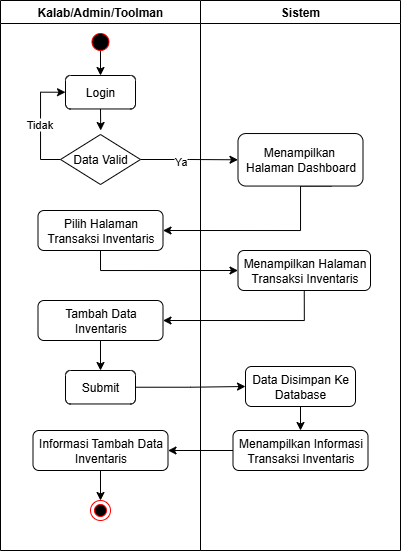

The diagram above was exported from draw.io. Its source (the exported page's mxGraphModel, read from the mxfile embedded in the PNG):
<mxGraphModel dx="-717" dy="1659" grid="1" gridSize="10" guides="1" tooltips="1" connect="1" arrows="1" fold="1" page="1" pageScale="1" pageWidth="850" pageHeight="1100" math="0" shadow="0">
  <root>
    <mxCell id="0" />
    <mxCell id="1" parent="0" />
    <mxCell id="2" value="" style="group" vertex="1" connectable="0" parent="1">
      <mxGeometry x="2720" y="1870" width="400" height="550" as="geometry" />
    </mxCell>
    <mxCell id="3" style="edgeStyle=orthogonalEdgeStyle;rounded=0;orthogonalLoop=1;jettySize=auto;html=1;exitX=0.59;exitY=-0.066;exitDx=0;exitDy=0;entryX=0.5;entryY=0;entryDx=0;entryDy=0;exitPerimeter=0;" edge="1" parent="2" target="16">
      <mxGeometry relative="1" as="geometry">
        <mxPoint x="100" y="50" as="sourcePoint" />
      </mxGeometry>
    </mxCell>
    <mxCell id="4" value="Kalab/Admin/Toolman" style="swimlane;whiteSpace=wrap;html=1;startSize=23;container=0;" vertex="1" parent="2">
      <mxGeometry width="200" height="550" as="geometry" />
    </mxCell>
    <mxCell id="5" value="" style="ellipse;html=1;shape=endState;fillColor=#000000;strokeColor=#ff0000;" vertex="1" parent="4">
      <mxGeometry x="90" y="500" width="20" height="20" as="geometry" />
    </mxCell>
    <mxCell id="6" value="" style="ellipse;html=1;shape=startState;fillColor=#000000;strokeColor=#ff0000;" vertex="1" parent="4">
      <mxGeometry x="87.5" y="29" width="25" height="25" as="geometry" />
    </mxCell>
    <mxCell id="7" value="Sistem" style="swimlane;whiteSpace=wrap;html=1;container=0;" vertex="1" parent="2">
      <mxGeometry x="200" width="200" height="550" as="geometry" />
    </mxCell>
    <mxCell id="8" style="edgeStyle=orthogonalEdgeStyle;rounded=0;orthogonalLoop=1;jettySize=auto;html=1;exitX=1;exitY=0.5;exitDx=0;exitDy=0;entryX=0;entryY=0.5;entryDx=0;entryDy=0;" edge="1" parent="2" source="19" target="26">
      <mxGeometry relative="1" as="geometry" />
    </mxCell>
    <mxCell id="9" value="Ya" style="edgeLabel;html=1;align=center;verticalAlign=middle;resizable=0;points=[];container=0;" vertex="1" connectable="0" parent="8">
      <mxGeometry x="-0.2027" y="-2" relative="1" as="geometry">
        <mxPoint as="offset" />
      </mxGeometry>
    </mxCell>
    <mxCell id="10" style="edgeStyle=orthogonalEdgeStyle;rounded=0;orthogonalLoop=1;jettySize=auto;html=1;exitX=0.75;exitY=1;exitDx=0;exitDy=0;entryX=1;entryY=0.5;entryDx=0;entryDy=0;" edge="1" parent="2" source="26" target="20">
      <mxGeometry relative="1" as="geometry">
        <Array as="points">
          <mxPoint x="300" y="186" />
          <mxPoint x="300" y="230" />
        </Array>
      </mxGeometry>
    </mxCell>
    <mxCell id="11" style="edgeStyle=orthogonalEdgeStyle;rounded=0;orthogonalLoop=1;jettySize=auto;html=1;exitX=0.5;exitY=1;exitDx=0;exitDy=0;entryX=0;entryY=0.5;entryDx=0;entryDy=0;" edge="1" parent="2" source="20" target="27">
      <mxGeometry relative="1" as="geometry" />
    </mxCell>
    <mxCell id="12" style="edgeStyle=orthogonalEdgeStyle;rounded=0;orthogonalLoop=1;jettySize=auto;html=1;exitX=0.5;exitY=1;exitDx=0;exitDy=0;entryX=1;entryY=0.5;entryDx=0;entryDy=0;" edge="1" parent="2" source="27" target="22">
      <mxGeometry relative="1" as="geometry" />
    </mxCell>
    <mxCell id="13" style="edgeStyle=orthogonalEdgeStyle;rounded=0;orthogonalLoop=1;jettySize=auto;html=1;exitX=1;exitY=0.5;exitDx=0;exitDy=0;entryX=0;entryY=0.5;entryDx=0;entryDy=0;" edge="1" parent="2" source="23" target="29">
      <mxGeometry relative="1" as="geometry" />
    </mxCell>
    <mxCell id="14" style="edgeStyle=orthogonalEdgeStyle;rounded=0;orthogonalLoop=1;jettySize=auto;html=1;exitX=0;exitY=0.5;exitDx=0;exitDy=0;entryX=1;entryY=0.5;entryDx=0;entryDy=0;" edge="1" parent="2" source="30" target="25">
      <mxGeometry relative="1" as="geometry" />
    </mxCell>
    <mxCell id="15" style="edgeStyle=orthogonalEdgeStyle;rounded=0;orthogonalLoop=1;jettySize=auto;html=1;exitX=0.5;exitY=1;exitDx=0;exitDy=0;" edge="1" parent="2" source="16">
      <mxGeometry relative="1" as="geometry">
        <mxPoint x="100.19999999999982" y="130" as="targetPoint" />
      </mxGeometry>
    </mxCell>
    <mxCell id="16" value="&lt;font face=&quot;Helvetica&quot;&gt;Login&lt;/font&gt;" style="rounded=1;whiteSpace=wrap;html=1;fillStyle=auto;fontFamily=Helvetica;container=0;" vertex="1" parent="2">
      <mxGeometry x="65" y="75" width="70" height="33.47" as="geometry" />
    </mxCell>
    <mxCell id="17" style="edgeStyle=orthogonalEdgeStyle;rounded=0;orthogonalLoop=1;jettySize=auto;html=1;exitX=0;exitY=0.5;exitDx=0;exitDy=0;entryX=0;entryY=0.5;entryDx=0;entryDy=0;" edge="1" parent="2" source="19" target="16">
      <mxGeometry relative="1" as="geometry" />
    </mxCell>
    <mxCell id="18" value="Tidak" style="edgeLabel;html=1;align=center;verticalAlign=middle;resizable=0;points=[];container=0;" vertex="1" connectable="0" parent="17">
      <mxGeometry x="-0.0122" y="1" relative="1" as="geometry">
        <mxPoint as="offset" />
      </mxGeometry>
    </mxCell>
    <mxCell id="19" value="Data Valid" style="rhombus;whiteSpace=wrap;html=1;container=0;" vertex="1" parent="2">
      <mxGeometry x="60" y="134" width="80" height="50" as="geometry" />
    </mxCell>
    <mxCell id="20" value="Pilih Halaman Transaksi Inventaris" style="rounded=1;whiteSpace=wrap;html=1;fillStyle=auto;fontFamily=Helvetica;container=0;" vertex="1" parent="2">
      <mxGeometry x="37.5" y="210" width="125" height="40" as="geometry" />
    </mxCell>
    <mxCell id="21" style="edgeStyle=orthogonalEdgeStyle;rounded=0;orthogonalLoop=1;jettySize=auto;html=1;exitX=0.5;exitY=1;exitDx=0;exitDy=0;entryX=0.5;entryY=0;entryDx=0;entryDy=0;" edge="1" parent="2" source="22" target="23">
      <mxGeometry relative="1" as="geometry" />
    </mxCell>
    <mxCell id="22" value="Tambah Data Inventaris" style="rounded=1;whiteSpace=wrap;html=1;fillStyle=auto;fontFamily=Helvetica;container=0;" vertex="1" parent="2">
      <mxGeometry x="37.5" y="300" width="125" height="40" as="geometry" />
    </mxCell>
    <mxCell id="23" value="&lt;font face=&quot;Helvetica&quot;&gt;Submit&lt;/font&gt;" style="rounded=1;whiteSpace=wrap;html=1;fillStyle=auto;fontFamily=Helvetica;container=0;" vertex="1" parent="2">
      <mxGeometry x="65" y="370" width="70" height="33.47" as="geometry" />
    </mxCell>
    <mxCell id="24" style="edgeStyle=orthogonalEdgeStyle;rounded=0;orthogonalLoop=1;jettySize=auto;html=1;exitX=0.5;exitY=1;exitDx=0;exitDy=0;entryX=0.5;entryY=0;entryDx=0;entryDy=0;" edge="1" parent="2" source="25" target="5">
      <mxGeometry relative="1" as="geometry" />
    </mxCell>
    <mxCell id="25" value="&lt;font face=&quot;Helvetica&quot;&gt;Informasi Tambah Data Inventaris&lt;/font&gt;" style="rounded=1;whiteSpace=wrap;html=1;fillStyle=auto;fontFamily=Helvetica;container=0;" vertex="1" parent="2">
      <mxGeometry x="32.5" y="430" width="135" height="40" as="geometry" />
    </mxCell>
    <mxCell id="26" value="&lt;font face=&quot;Helvetica&quot;&gt;Menampilkan&amp;nbsp;&lt;/font&gt;&lt;div&gt;&lt;font face=&quot;Helvetica&quot;&gt;Halaman Dashboard&lt;/font&gt;&lt;/div&gt;" style="rounded=1;whiteSpace=wrap;html=1;fillStyle=auto;fontFamily=Helvetica;container=0;" vertex="1" parent="2">
      <mxGeometry x="237.5" y="133.02999999999997" width="125" height="52.52" as="geometry" />
    </mxCell>
    <mxCell id="27" value="Menampilkan Halaman Transaksi Inventaris" style="rounded=1;whiteSpace=wrap;html=1;fillStyle=auto;fontFamily=Helvetica;container=0;" vertex="1" parent="2">
      <mxGeometry x="237.5" y="250" width="132.5" height="40" as="geometry" />
    </mxCell>
    <mxCell id="28" style="edgeStyle=orthogonalEdgeStyle;rounded=0;orthogonalLoop=1;jettySize=auto;html=1;exitX=0.5;exitY=1;exitDx=0;exitDy=0;entryX=0.5;entryY=0;entryDx=0;entryDy=0;" edge="1" parent="2" source="29" target="30">
      <mxGeometry relative="1" as="geometry" />
    </mxCell>
    <mxCell id="29" value="&lt;font face=&quot;Helvetica&quot;&gt;Data Disimpan Ke Database&lt;/font&gt;" style="rounded=1;whiteSpace=wrap;html=1;fillStyle=auto;fontFamily=Helvetica;container=0;" vertex="1" parent="2">
      <mxGeometry x="245" y="366" width="110" height="40" as="geometry" />
    </mxCell>
    <mxCell id="30" value="&lt;font face=&quot;Helvetica&quot;&gt;Menampilkan Informasi Transaksi Inventaris&lt;/font&gt;" style="rounded=1;whiteSpace=wrap;html=1;fillStyle=auto;fontFamily=Helvetica;container=0;" vertex="1" parent="2">
      <mxGeometry x="232.5" y="430" width="135" height="40" as="geometry" />
    </mxCell>
  </root>
</mxGraphModel>